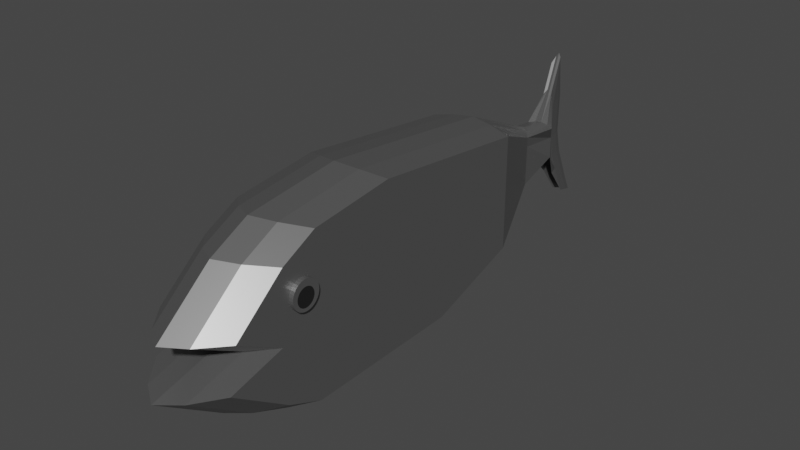 # Source: Tuna.blend  (saved by Blender 2.92.15; exported with 4.5.12 LTS)
import bpy
from mathutils import Matrix  # noqa: F401  (used for matrix-valued properties, if any)

bpy.ops.wm.read_factory_settings(use_empty=True)
scene = bpy.context.scene
scene.name = 'Scene'

# ---- collections
col_collection = bpy.data.collections.new('Collection'); scene.collection.children.link(col_collection)

# ---- materials (node trees are filled in below, after node groups)
mat_body = bpy.data.materials.new('Body')
mat_body.alpha_threshold = 0.0
mat_body.use_transparent_shadow = False
mat_body.line_color = (0.0, 0.0, 0.0, 1.0)
mat_eye = bpy.data.materials.new('Eye')
mat_eye.use_transparent_shadow = False

# ---- material node trees
mat_body.use_nodes = True; mat_body.node_tree.nodes.clear()
_N = mat_body.node_tree.nodes; _L = mat_body.node_tree.links
n0 = _N.new('ShaderNodeOutputMaterial'); n0.name = 'Material Output'; n0.location = (300, 300)
n1 = _N.new('ShaderNodeBsdfPrincipled'); n1.name = 'Principled BSDF'; n1.location = (10, 300)
n1.distribution = 'GGX'
n1.subsurface_method = 'BURLEY'
n1.inputs[0].default_value = (0.2203, 0.2203, 0.2203, 1.0)
n1.inputs[1].default_value = 0.708
n1.inputs[2].default_value = 0.4
n1.inputs[3].default_value = 1.45
n1.inputs[27].default_value = (0.0, 0.0, 0.0, 1.0)
n1.inputs[28].default_value = 1.0
_L.new(n1.outputs[0], n0.inputs[0])
n0.is_active_output = True
mat_eye.use_nodes = True; mat_eye.node_tree.nodes.clear()
_N = mat_eye.node_tree.nodes; _L = mat_eye.node_tree.links
n0 = _N.new('ShaderNodeBsdfPrincipled'); n0.name = 'Principled BSDF'; n0.location = (10, 300)
n0.distribution = 'GGX'
n0.subsurface_method = 'BURLEY'
n0.inputs[0].default_value = (0.01222, 0.01222, 0.01222, 1.0)
n0.inputs[3].default_value = 1.45
n0.inputs[27].default_value = (0.0, 0.0, 0.0, 1.0)
n0.inputs[28].default_value = 1.0
n1 = _N.new('ShaderNodeOutputMaterial'); n1.name = 'Material Output'; n1.location = (300, 300)
_L.new(n0.outputs[0], n1.inputs[0])
n1.is_active_output = True

# ---- world
world_world = bpy.data.worlds.new('World'); scene.world = world_world
world_world.use_nodes = True; world_world.node_tree.nodes.clear()
_N = world_world.node_tree.nodes; _L = world_world.node_tree.links
n0 = _N.new('ShaderNodeOutputWorld'); n0.name = 'World Output'; n0.location = (300, 300)
n1 = _N.new('ShaderNodeBackground'); n1.name = 'Background'; n1.location = (10, 300)
n1.inputs[0].default_value = (0.05088, 0.05088, 0.05088, 1.0)
_L.new(n1.outputs[0], n0.inputs[0])
n0.is_active_output = True
world_world.color = (0.05088, 0.05088, 0.05088)
world_world.use_sun_shadow = False
world_world.sun_shadow_jitter_overblur = 0.0

# ---- meshes
me_cube = bpy.data.meshes.new('Cube')
me_cube.from_pydata([(0.007734, 1.0, 0.7956), (0.007734, 1.0, -0.5723), (0.007734, -1.0, 1.0), (0.007734, -0.123, -0.9583), (-1.0, 1.0, 0.7956), (-1.0, 1.0, -0.5723), (-1.0, -1.0, 1.0), (-1.0, -0.123, -0.9583), (-1.0, -2.013, -1.0), (-1.0, -2.013, 0.8728), (0.007734, -2.013, 0.8728), (0.007734, -2.013, -1.0), (-1.0, -3.134, -0.3444), (-1.0, -3.03, 0.1404), (0.007734, -3.03, 0.1404), (0.007734, -3.134, -0.3444), (-0.3272, 1.908, -0.1997), (-0.6651, 1.908, -0.1997), (-0.3272, 1.908, 0.4004), (-0.6651, 1.908, 0.4004), (-0.3272, 2.427, -0.02318), (-0.6651, 2.427, -0.02318), (-0.3272, 2.427, 0.3514), (-0.6651, 2.427, 0.3514), (0.007734, 1.0, 0.2874), (-1.0, -1.0, 0.2874), (0.007734, -1.0, 0.2874), (-1.0, 1.0, 0.2874), (-1.0, -2.013, 0.2874), (0.007734, -2.013, 0.2874), (-1.0, -2.481, -0.1614), (0.007734, -2.481, -0.1614), (-0.3272, 1.908, 0.2874), (-0.6651, 1.908, 0.2874), (-0.4376, 2.599, 0.1518), (-0.5546, 2.599, 0.1518), (-1.0, -2.433, -0.8216), (-1.0, -2.433, 0.6514), (0.007734, -2.433, -0.8216), (0.007734, -2.433, 0.6514), (0.007734, -2.247, 0.06299), (-1.0, -2.247, 0.06299), (-0.5546, 2.696, 1.058), (-0.4376, 2.696, 1.058), (-0.4376, 2.604, 0.5834), (-0.5546, 2.604, 0.5834), (-0.4376, 2.919, -0.6722), (-0.5546, 2.919, -0.6722), (-0.4376, 2.831, -0.4912), (-0.5546, 2.831, -0.4912), (-0.4376, 2.673, -0.3477), (-0.4376, 2.66, -0.1071), (-0.5546, 2.66, -0.1071), (-0.5546, 2.673, -0.3477), (-0.4376, 2.602, 0.3676), (-0.4376, 2.561, 0.7046), (-0.5546, 2.561, 0.7046), (-0.5546, 2.602, 0.3676), (-0.4961, 1.041, -0.6509), (-0.4961, -1.209, 1.118), (-0.4961, -0.2225, -1.085), (-0.4961, 1.041, 0.8878), (-0.4961, -2.348, 0.9746), (-0.4961, -2.348, -1.132), (-0.4961, -3.493, 0.1507), (-0.4961, -3.609, -0.3946), (-0.4961, 2.062, -0.2318), (-0.4961, 2.062, 0.4433), (-0.4961, 2.646, -0.03325), (-0.4961, 2.455, 0.3881), (-0.4961, 2.84, 0.1636), (-0.4961, -2.875, -0.1887), (-0.4961, -2.821, 0.7256), (-0.4961, -2.821, -0.9313), (-0.4961, 2.757, 1.183), (-0.4961, 2.845, 0.6491), (-0.4961, 3.2, -0.7633), (-0.4961, 3.1, -0.5597), (-0.4961, 2.923, -0.3983), (-0.4961, 2.908, -0.1277), (-0.4961, 2.843, 0.4063), (-0.4961, 2.606, 0.7854), (-0.7481, 1.026, -0.6231), (-0.7481, -1.135, 1.076), (-0.7481, -2.23, 0.9386), (-0.7481, -3.329, 0.1471), (-0.5806, 2.008, -0.2205), (-0.5254, 2.569, -0.02969), (-0.7481, -2.736, -0.179), (-0.7481, -2.684, -0.8925), (-0.5254, 3.101, -0.7311), (-0.5254, 2.82, -0.1204), (-0.5254, 2.597, 0.7569), (-0.7481, -0.1873, -1.04), (-0.7481, 1.026, 0.8552), (-0.7481, -2.23, -1.085), (-0.7481, -3.441, -0.3769), (-0.5806, 2.008, 0.4281), (-0.5806, 2.452, 0.3751), (-0.5254, 2.755, 0.1594), (-0.7481, -2.684, 0.6994), (-0.5254, 2.742, 1.139), (-0.5254, 2.76, 0.6258), (-0.5254, 3.005, -0.5355), (-0.5254, 2.835, -0.3804), (-0.5254, 2.758, 0.3926), (-0.2442, -0.1863, -1.039), (-0.2442, 1.026, 0.8543), (-0.2442, -2.226, -1.084), (-0.2442, -3.437, -0.3764), (-0.4117, 2.006, 0.4277), (-0.4117, 2.457, 0.3748), (-0.4669, 2.753, 0.1593), (-0.2442, -2.68, 0.6987), (-0.4669, 2.747, 1.137), (-0.4669, 2.758, 0.6252), (-0.4669, 3.002, -0.5348), (-0.4669, 2.832, -0.3799), (-0.4669, 2.756, 0.3923), (-0.2442, 1.026, -0.6223), (-0.2442, -1.133, 1.075), (-0.2442, -2.226, 0.9376), (-0.2442, -3.325, 0.147), (-0.4117, 2.006, -0.2201), (-0.4669, 2.567, -0.02959), (-0.2442, -2.732, -0.1788), (-0.2442, -2.68, -0.8915), (-0.4669, 3.098, -0.7302), (-0.4669, 2.818, -0.1202), (-0.4669, 2.602, 0.7561), (-1.071, -2.041, 0.2587), (-1.071, -2.038, 0.2918), (-0.2778, -2.038, 0.2918), (0.06146, -2.038, 0.2918), (-0.2778, -2.041, 0.2587), (0.06146, -2.041, 0.2587), (-0.2778, -2.051, 0.2269), (0.06146, -2.051, 0.2269), (-0.2778, -2.067, 0.1976), (0.06146, -2.067, 0.1976), (-0.2778, -2.088, 0.1719), (0.06146, -2.088, 0.1719), (-0.2778, -2.113, 0.1508), (0.06146, -2.113, 0.1508), (-0.2778, -2.143, 0.1351), (0.06146, -2.143, 0.1351), (-0.2778, -2.174, 0.1255), (0.06146, -2.174, 0.1255), (-0.2778, -2.208, 0.1222), (0.06146, -2.208, 0.1222), (-0.2778, -2.241, 0.1255), (0.06146, -2.241, 0.1255), (-0.2778, -2.272, 0.1351), (0.06146, -2.272, 0.1351), (-0.2778, -2.302, 0.1508), (0.06146, -2.302, 0.1508), (-0.2778, -2.328, 0.1719), (0.06146, -2.328, 0.1719), (-0.2778, -2.349, 0.1976), (0.06146, -2.349, 0.1976), (-0.2778, -2.364, 0.2269), (0.06146, -2.364, 0.2269), (-0.2778, -2.374, 0.2587), (0.06146, -2.374, 0.2587), (-0.2778, -2.377, 0.2918), (0.06146, -2.377, 0.2918), (-0.2778, -2.374, 0.3249), (0.06146, -2.374, 0.3249), (-0.2778, -2.364, 0.3567), (0.06146, -2.364, 0.3567), (-0.2778, -2.349, 0.3861), (0.06146, -2.349, 0.3861), (-0.2778, -2.328, 0.4118), (0.06146, -2.328, 0.4118), (-0.2778, -2.302, 0.4329), (0.06146, -2.302, 0.4329), (-0.2778, -2.272, 0.4485), (0.06146, -2.272, 0.4485), (-0.2778, -2.241, 0.4582), (0.06146, -2.241, 0.4582), (-0.2778, -2.208, 0.4615), (0.06146, -2.208, 0.4615), (-0.2778, -2.174, 0.4582), (0.06146, -2.174, 0.4582), (-0.2778, -2.143, 0.4485), (0.06146, -2.143, 0.4485), (-0.2778, -2.113, 0.4329), (0.06146, -2.113, 0.4329), (-0.2778, -2.088, 0.4118), (0.06146, -2.088, 0.4118), (-0.2778, -2.067, 0.3861), (0.06146, -2.067, 0.3861), (-0.2778, -2.051, 0.3567), (0.06146, -2.051, 0.3567), (-0.2778, -2.041, 0.3249), (0.06146, -2.041, 0.3249), (-1.071, -2.051, 0.2269), (-1.071, -2.067, 0.1976), (-1.071, -2.088, 0.1719), (-1.071, -2.113, 0.1508), (-1.071, -2.143, 0.1351), (-1.071, -2.174, 0.1255), (-1.071, -2.208, 0.1222), (-1.071, -2.241, 0.1255), (-1.071, -2.272, 0.1351), (-1.071, -2.302, 0.1508), (-1.071, -2.328, 0.1719), (-1.071, -2.349, 0.1976), (-1.071, -2.364, 0.2269), (-1.071, -2.374, 0.2587), (-1.071, -2.377, 0.2918), (-1.071, -2.374, 0.3249), (-1.071, -2.364, 0.3567), (-1.071, -2.349, 0.3861), (-1.071, -2.328, 0.4118), (-1.071, -2.302, 0.4329), (-1.071, -2.272, 0.4485), (-1.071, -2.241, 0.4582), (-1.071, -2.208, 0.4615), (-1.071, -2.174, 0.4582), (-1.071, -2.143, 0.4485), (-1.071, -2.113, 0.4329), (-1.071, -2.088, 0.4118), (-1.071, -2.067, 0.3861), (-1.071, -2.051, 0.3567), (-1.071, -2.041, 0.3249), (0.05988, -2.102, 0.2483), (0.05988, -2.1, 0.2697), (0.05988, -2.109, 0.2277), (0.05988, -2.119, 0.2088), (0.05988, -2.132, 0.1921), (0.05988, -2.149, 0.1785), (0.05988, -2.168, 0.1683), (0.05988, -2.189, 0.1621), (0.05988, -2.21, 0.16), (0.05988, -2.231, 0.1621), (0.05988, -2.252, 0.1683), (0.05988, -2.271, 0.1785), (0.05988, -2.288, 0.1921), (0.05988, -2.301, 0.2088), (0.05988, -2.311, 0.2277), (0.05988, -2.318, 0.2483), (0.05988, -2.32, 0.2697), (0.05988, -2.318, 0.2911), (0.05988, -2.311, 0.3117), (0.05988, -2.301, 0.3307), (0.05988, -2.288, 0.3473), (0.05988, -2.271, 0.361), (0.05988, -2.252, 0.3711), (0.05988, -2.231, 0.3774), (0.05988, -2.21, 0.3795), (0.05988, -2.189, 0.3774), (0.05988, -2.168, 0.3711), (0.05988, -2.149, 0.361), (0.05988, -2.132, 0.3473), (0.05988, -2.119, 0.3307), (0.05988, -2.109, 0.3117), (0.05988, -2.102, 0.2911), (-1.081, -2.089, 0.2881), (-1.081, -2.087, 0.2647), (-1.081, -2.096, 0.3105), (-1.081, -2.107, 0.3313), (-1.081, -2.122, 0.3494), (-1.081, -2.14, 0.3643), (-1.081, -2.161, 0.3754), (-1.081, -2.183, 0.3822), (-1.081, -2.207, 0.3845), (-1.081, -2.23, 0.3822), (-1.081, -2.252, 0.3754), (-1.081, -2.273, 0.3643), (-1.081, -2.291, 0.3494), (-1.081, -2.306, 0.3313), (-1.081, -2.317, 0.3105), (-1.081, -2.324, 0.2881), (-1.081, -2.326, 0.2647), (-1.081, -2.324, 0.2413), (-1.081, -2.317, 0.2188), (-1.081, -2.306, 0.1981), (-1.081, -2.291, 0.18), (-1.081, -2.273, 0.1651), (-1.081, -2.252, 0.154), (-1.081, -2.23, 0.1472), (-1.081, -2.207, 0.1449), (-1.081, -2.183, 0.1472), (-1.081, -2.161, 0.154), (-1.081, -2.14, 0.1651), (-1.081, -2.122, 0.18), (-1.081, -2.107, 0.1981), (-1.081, -2.096, 0.2188), (-1.081, -2.089, 0.2413)], [], [(94, 4, 6, 83), (106, 3, 11, 108), (25, 6, 4, 27), (119, 1, 3, 106), (24, 0, 2, 26), (82, 5, 17, 86), (41, 36, 12, 30), (83, 6, 9, 84), (26, 2, 10, 29), (25, 7, 8, 28), (88, 85, 13, 30), (126, 38, 15, 109), (40, 39, 14, 31), (100, 37, 13, 85), (33, 19, 23, 35), (107, 0, 18, 110), (24, 1, 16, 32), (27, 4, 19, 33), (55, 54, 44, 43), (86, 17, 21, 87), (110, 18, 22, 111), (32, 16, 20, 34), (18, 32, 34, 22), (51, 50, 46, 48), (5, 27, 33, 17), (0, 24, 32, 18), (17, 33, 35, 21), (38, 40, 31, 15), (96, 88, 30, 12), (6, 25, 28, 9), (3, 26, 29, 11), (37, 41, 30, 13), (1, 24, 26, 3), (7, 25, 27, 5), (9, 28, 41, 37), (11, 29, 40, 38), (84, 9, 37, 100), (29, 10, 39, 40), (108, 11, 38, 126), (28, 8, 36, 41), (115, 114, 43, 44), (129, 55, 43, 114), (105, 57, 45, 102), (57, 56, 42, 45), (127, 116, 48, 46), (128, 51, 48, 116), (53, 52, 49, 47), (104, 53, 47, 90), (87, 21, 53, 104), (21, 35, 52, 53), (112, 34, 51, 128), (34, 20, 50, 51), (35, 23, 56, 57), (99, 35, 57, 105), (111, 22, 55, 129), (22, 34, 54, 55), (98, 69, 81, 92), (112, 70, 80, 118), (99, 70, 79, 91), (124, 68, 78, 117), (117, 78, 76, 127), (91, 79, 77, 103), (90, 103, 77, 76), (118, 80, 75, 115), (92, 81, 74, 101), (102, 101, 74, 75), (95, 63, 73, 89), (121, 62, 72, 113), (109, 125, 71, 65), (97, 67, 69, 98), (123, 66, 68, 124), (94, 61, 67, 97), (113, 72, 64, 122), (89, 73, 65, 96), (125, 122, 64, 71), (120, 59, 62, 121), (119, 58, 66, 123), (82, 58, 60, 93), (93, 60, 63, 95), (107, 61, 59, 120), (7, 93, 95, 8), (5, 82, 93, 7), (36, 89, 96, 12), (4, 94, 97, 19), (19, 97, 98, 23), (8, 95, 89, 36), (45, 42, 101, 102), (56, 92, 101, 42), (47, 49, 103, 90), (52, 91, 103, 49), (35, 99, 91, 52), (23, 98, 92, 56), (70, 99, 105, 80), (68, 87, 104, 78), (78, 104, 90, 76), (80, 105, 102, 75), (62, 84, 100, 72), (65, 71, 88, 96), (66, 86, 87, 68), (72, 100, 85, 64), (71, 64, 85, 88), (59, 83, 84, 62), (58, 82, 86, 66), (61, 94, 83, 59), (0, 107, 120, 2), (1, 119, 123, 16), (2, 120, 121, 10), (31, 14, 122, 125), (39, 113, 122, 14), (16, 123, 124, 20), (15, 31, 125, 109), (10, 121, 113, 39), (54, 118, 115, 44), (50, 117, 127, 46), (20, 124, 117, 50), (34, 112, 118, 54), (69, 111, 129, 81), (70, 112, 128, 79), (79, 128, 116, 77), (76, 77, 116, 127), (81, 129, 114, 74), (75, 74, 114, 115), (63, 108, 126, 73), (67, 110, 111, 69), (61, 107, 110, 67), (73, 126, 109, 65), (58, 119, 106, 60), (60, 106, 108, 63), (183, 181, 250, 251), (154, 156, 206, 205), (132, 133, 135, 134), (167, 165, 242, 243), (170, 172, 214, 213), (134, 135, 137, 136), (145, 143, 231, 232), (186, 188, 222, 221), (136, 137, 139, 138), (161, 159, 239, 240), (148, 150, 203, 202), (138, 139, 141, 140), (177, 175, 247, 248), (164, 166, 211, 210), (140, 141, 143, 142), (193, 191, 255, 256), (180, 182, 219, 218), (142, 143, 145, 144), (139, 137, 228, 229), (142, 144, 200, 199), (144, 145, 147, 146), (155, 153, 236, 237), (132, 134, 130, 131), (146, 147, 149, 148), (171, 169, 244, 245), (158, 160, 208, 207), (148, 149, 151, 150), (187, 185, 252, 253), (174, 176, 216, 215), (150, 151, 153, 152), (149, 147, 233, 234), (190, 192, 224, 223), (152, 153, 155, 154), (165, 163, 241, 242), (136, 138, 197, 196), (154, 155, 157, 156), (181, 179, 249, 250), (152, 154, 205, 204), (156, 157, 159, 158), (143, 141, 230, 231), (168, 170, 213, 212), (158, 159, 161, 160), (159, 157, 238, 239), (184, 186, 221, 220), (160, 161, 163, 162), (175, 173, 246, 247), (146, 148, 202, 201), (162, 163, 165, 164), (191, 189, 254, 255), (162, 164, 210, 209), (164, 165, 167, 166), (133, 195, 257, 227), (178, 180, 218, 217), (166, 167, 169, 168), (137, 135, 226, 228), (140, 142, 199, 198), (168, 169, 171, 170), (153, 151, 235, 236), (194, 132, 131, 225), (170, 171, 173, 172), (169, 167, 243, 244), (156, 158, 207, 206), (172, 173, 175, 174), (185, 183, 251, 252), (172, 174, 215, 214), (174, 175, 177, 176), (147, 145, 232, 233), (188, 190, 223, 222), (176, 177, 179, 178), (163, 161, 240, 241), (134, 136, 196, 130), (178, 179, 181, 180), (179, 177, 248, 249), (150, 152, 204, 203), (180, 181, 183, 182), (195, 193, 256, 257), (166, 168, 212, 211), (182, 183, 185, 184), (141, 139, 229, 230), (182, 184, 220, 219), (184, 185, 187, 186), (157, 155, 237, 238), (144, 146, 201, 200), (186, 187, 189, 188), (173, 171, 245, 246), (160, 162, 209, 208), (188, 189, 191, 190), (226, 227, 257, 256, 255, 254, 253, 252, 251, 250, 249, 248, 247, 246, 245, 244, 243, 242, 241, 240, 239, 238, 237, 236, 235, 234, 233, 232, 231, 230, 229, 228), (176, 178, 217, 216), (190, 191, 193, 192), (189, 187, 253, 254), (213, 214, 270, 271), (192, 193, 195, 194), (135, 133, 227, 226), (138, 140, 198, 197), (194, 195, 133, 132), (192, 194, 225, 224), (151, 149, 234, 235), (259, 289, 288, 287, 286, 285, 284, 283, 282, 281, 280, 279, 278, 277, 276, 275, 274, 273, 272, 271, 270, 269, 268, 267, 266, 265, 264, 263, 262, 261, 260, 258), (221, 222, 262, 263), (131, 130, 289, 259), (202, 203, 281, 282), (210, 211, 273, 274), (218, 219, 265, 266), (199, 200, 284, 285), (207, 208, 276, 277), (215, 216, 268, 269), (223, 224, 260, 261), (196, 197, 287, 288), (204, 205, 279, 280), (212, 213, 271, 272), (220, 221, 263, 264), (201, 202, 282, 283), (209, 210, 274, 275), (217, 218, 266, 267), (198, 199, 285, 286), (206, 207, 277, 278), (214, 215, 269, 270), (222, 223, 261, 262), (130, 196, 288, 289), (203, 204, 280, 281), (211, 212, 272, 273), (225, 131, 259, 258), (219, 220, 264, 265), (224, 225, 258, 260), (200, 201, 283, 284), (208, 209, 275, 276), (216, 217, 267, 268), (197, 198, 286, 287), (205, 206, 278, 279)])
me_cube.polygons.foreach_set('material_index', [0, 0, 0, 0, 0, 0, 0, 0, 0, 0, 0, 0, 0, 0, 0, 0, 0, 0, 0, 0, 0, 0, 0, 0, 0, 0, 0, 0, 0, 0, 0, 0, 0, 0, 0, 0, 0, 0, 0, 0, 0, 0, 0, 0, 0, 0, 0, 0, 0, 0, 0, 0, 0, 0, 0, 0, 0, 0, 0, 0, 0, 0, 0, 0, 0, 0, 0, 0, 0, 0, 0, 0, 0, 0, 0, 0, 0, 0, 0, 0, 0, 0, 0, 0, 0, 0, 0, 0, 0, 0, 0, 0, 0, 0, 0, 0, 0, 0, 0, 0, 0, 0, 0, 0, 0, 0, 0, 0, 0, 0, 0, 0, 0, 0, 0, 0, 0, 0, 0, 0, 0, 0, 0, 0, 0, 0, 0, 0, 0, 0, 0, 0, 0, 0, 0, 0, 0, 0, 0, 0, 0, 0, 0, 0, 0, 0, 0, 0, 0, 0, 0, 0, 0, 0, 0, 0, 0, 0, 0, 0, 0, 0, 0, 0, 0, 0, 0, 0, 0, 0, 0, 0, 0, 0, 0, 0, 0, 0, 0, 0, 0, 0, 0, 0, 0, 0, 0, 0, 0, 0, 0, 0, 0, 0, 0, 0, 0, 0, 0, 0, 0, 0, 0, 0, 0, 0, 0, 0, 0, 0, 0, 0, 0, 0, 0, 1, 0, 0, 0, 0, 0, 0, 0, 0, 0, 0, 1, 0, 0, 0, 0, 0, 0, 0, 0, 0, 0, 0, 0, 0, 0, 0, 0, 0, 0, 0, 0, 0, 0, 0, 0, 0, 0, 0, 0, 0, 0, 0])
_uv = me_cube.uv_layers.new(name='UVMap')
_uv.uv.foreach_set('vector', [0.8125, 0.5, 0.875, 0.5, 0.875, 0.75, 0.8125, 0.75, 0.3125, 0.75, 0.375, 0.75, 0.375, 0.75, 0.3125, 0.75, 0.5359, 0.0, 0.625, 0.0, 0.625, 0.25, 0.5359, 0.25, 0.3125, 0.5, 0.375, 0.5, 0.375, 0.75, 0.3125, 0.75, 0.5359, 0.5, 0.625, 0.5, 0.625, 0.75, 0.5359, 0.75, 0.1875, 0.5, 0.125, 0.5, 0.125, 0.5, 0.1875, 0.5, 0.5359, 0.0, 0.375, 0.0, 0.375, 0.0, 0.5359, 0.0, 0.8125, 0.75, 0.875, 0.75, 0.875, 0.75, 0.8125, 0.75, 0.5359, 0.75, 0.625, 0.75, 0.625, 0.75, 0.5359, 0.75, 0.5359, 0.0, 0.375, 0.0, 0.375, 0.0, 0.5359, 0.0, 0.5359, 0.9375, 0.625, 0.9375, 0.625, 1.0, 0.5359, 1.0, 0.3125, 0.75, 0.375, 0.75, 0.375, 0.75, 0.3125, 0.75, 0.5359, 0.75, 0.625, 0.75, 0.625, 0.75, 0.5359, 0.75, 0.8125, 0.75, 0.875, 0.75, 0.875, 0.75, 0.8125, 0.75, 0.5359, 0.25, 0.625, 0.25, 0.625, 0.25, 0.5359, 0.25, 0.6875, 0.5, 0.625, 0.5, 0.625, 0.5, 0.6875, 0.5, 0.5359, 0.5, 0.375, 0.5, 0.375, 0.5, 0.5359, 0.5, 0.5359, 0.25, 0.625, 0.25, 0.625, 0.25, 0.5359, 0.25, 0.625, 0.5, 0.5359, 0.5, 0.5359, 0.5, 0.625, 0.5, 0.1875, 0.5, 0.125, 0.5, 0.125, 0.5, 0.1875, 0.5, 0.6875, 0.5, 0.625, 0.5, 0.625, 0.5, 0.6875, 0.5, 0.5359, 0.5, 0.375, 0.5, 0.375, 0.5, 0.5359, 0.5, 0.625, 0.5, 0.5359, 0.5, 0.5359, 0.5, 0.625, 0.5, 0.5359, 0.5, 0.375, 0.5, 0.375, 0.5, 0.5359, 0.5, 0.375, 0.25, 0.5359, 0.25, 0.5359, 0.25, 0.375, 0.25, 0.625, 0.5, 0.5359, 0.5, 0.5359, 0.5, 0.625, 0.5, 0.375, 0.25, 0.5359, 0.25, 0.5359, 0.25, 0.375, 0.25, 0.375, 0.75, 0.5359, 0.75, 0.5359, 0.75, 0.375, 0.75, 0.375, 0.9375, 0.5359, 0.9375, 0.5359, 1.0, 0.375, 1.0, 0.625, 0.0, 0.5359, 0.0, 0.5359, 0.0, 0.625, 0.0, 0.375, 0.75, 0.5359, 0.75, 0.5359, 0.75, 0.375, 0.75, 0.625, 0.0, 0.5359, 0.0, 0.5359, 0.0, 0.625, 0.0, 0.375, 0.5, 0.5359, 0.5, 0.5359, 0.75, 0.375, 0.75, 0.375, 0.0, 0.5359, 0.0, 0.5359, 0.25, 0.375, 0.25, 0.625, 0.0, 0.5359, 0.0, 0.5359, 0.0, 0.625, 0.0, 0.375, 0.75, 0.5359, 0.75, 0.5359, 0.75, 0.375, 0.75, 0.8125, 0.75, 0.875, 0.75, 0.875, 0.75, 0.8125, 0.75, 0.5359, 0.75, 0.625, 0.75, 0.625, 0.75, 0.5359, 0.75, 0.3125, 0.75, 0.375, 0.75, 0.375, 0.75, 0.3125, 0.75, 0.5359, 0.0, 0.375, 0.0, 0.375, 0.0, 0.5359, 0.0, 0.5359, 0.4375, 0.625, 0.4375, 0.625, 0.5, 0.5359, 0.5, 0.6875, 0.5, 0.625, 0.5, 0.625, 0.5, 0.6875, 0.5, 0.5359, 0.3125, 0.5359, 0.25, 0.5359, 0.25, 0.5359, 0.3125, 0.5359, 0.25, 0.625, 0.25, 0.625, 0.25, 0.5359, 0.25, 0.375, 0.4375, 0.5359, 0.4375, 0.5359, 0.5, 0.375, 0.5, 0.5359, 0.4375, 0.5359, 0.5, 0.5359, 0.5, 0.5359, 0.4375, 0.375, 0.25, 0.5359, 0.25, 0.5359, 0.25, 0.375, 0.25, 0.1875, 0.5, 0.125, 0.5, 0.125, 0.5, 0.1875, 0.5, 0.1875, 0.5, 0.125, 0.5, 0.125, 0.5, 0.1875, 0.5, 0.375, 0.25, 0.5359, 0.25, 0.5359, 0.25, 0.375, 0.25, 0.5359, 0.4375, 0.5359, 0.5, 0.5359, 0.5, 0.5359, 0.4375, 0.5359, 0.5, 0.375, 0.5, 0.375, 0.5, 0.5359, 0.5, 0.5359, 0.25, 0.625, 0.25, 0.625, 0.25, 0.5359, 0.25, 0.5359, 0.3125, 0.5359, 0.25, 0.5359, 0.25, 0.5359, 0.3125, 0.6875, 0.5, 0.625, 0.5, 0.625, 0.5, 0.6875, 0.5, 0.625, 0.5, 0.5359, 0.5, 0.5359, 0.5, 0.625, 0.5, 0.8125, 0.5, 0.75, 0.5, 0.75, 0.5, 0.8125, 0.5, 0.5359, 0.4375, 0.5359, 0.375, 0.5359, 0.375, 0.5359, 0.4375, 0.5359, 0.3125, 0.5359, 0.375, 0.5359, 0.375, 0.5359, 0.3125, 0.3125, 0.5, 0.25, 0.5, 0.25, 0.5, 0.3125, 0.5, 0.3125, 0.5, 0.25, 0.5, 0.25, 0.5, 0.3125, 0.5, 0.5359, 0.3125, 0.5359, 0.375, 0.5359, 0.375, 0.5359, 0.3125, 0.375, 0.3125, 0.5359, 0.3125, 0.5359, 0.375, 0.375, 0.375, 0.5359, 0.4375, 0.5359, 0.375, 0.5359, 0.375, 0.5359, 0.4375, 0.8125, 0.5, 0.75, 0.5, 0.75, 0.5, 0.8125, 0.5, 0.5359, 0.3125, 0.625, 0.3125, 0.625, 0.375, 0.5359, 0.375, 0.1875, 0.75, 0.25, 0.75, 0.25, 0.75, 0.1875, 0.75, 0.6875, 0.75, 0.75, 0.75, 0.75, 0.75, 0.6875, 0.75, 0.375, 0.8125, 0.5359, 0.8125, 0.5359, 0.875, 0.375, 0.875, 0.8125, 0.5, 0.75, 0.5, 0.75, 0.5, 0.8125, 0.5, 0.3125, 0.5, 0.25, 0.5, 0.25, 0.5, 0.3125, 0.5, 0.8125, 0.5, 0.75, 0.5, 0.75, 0.5, 0.8125, 0.5, 0.6875, 0.75, 0.75, 0.75, 0.75, 0.75, 0.6875, 0.75, 0.1875, 0.75, 0.25, 0.75, 0.25, 0.75, 0.1875, 0.75, 0.5359, 0.8125, 0.625, 0.8125, 0.625, 0.875, 0.5359, 0.875, 0.6875, 0.75, 0.75, 0.75, 0.75, 0.75, 0.6875, 0.75, 0.3125, 0.5, 0.25, 0.5, 0.25, 0.5, 0.3125, 0.5, 0.1875, 0.5, 0.25, 0.5, 0.25, 0.75, 0.1875, 0.75, 0.1875, 0.75, 0.25, 0.75, 0.25, 0.75, 0.1875, 0.75, 0.6875, 0.5, 0.75, 0.5, 0.75, 0.75, 0.6875, 0.75, 0.125, 0.75, 0.1875, 0.75, 0.1875, 0.75, 0.125, 0.75, 0.125, 0.5, 0.1875, 0.5, 0.1875, 0.75, 0.125, 0.75, 0.125, 0.75, 0.1875, 0.75, 0.1875, 0.75, 0.125, 0.75, 0.875, 0.5, 0.8125, 0.5, 0.8125, 0.5, 0.875, 0.5, 0.875, 0.5, 0.8125, 0.5, 0.8125, 0.5, 0.875, 0.5, 0.125, 0.75, 0.1875, 0.75, 0.1875, 0.75, 0.125, 0.75, 0.5359, 0.25, 0.625, 0.25, 0.625, 0.3125, 0.5359, 0.3125, 0.875, 0.5, 0.8125, 0.5, 0.8125, 0.5, 0.875, 0.5, 0.375, 0.25, 0.5359, 0.25, 0.5359, 0.3125, 0.375, 0.3125, 0.5359, 0.25, 0.5359, 0.3125, 0.5359, 0.3125, 0.5359, 0.25, 0.5359, 0.25, 0.5359, 0.3125, 0.5359, 0.3125, 0.5359, 0.25, 0.875, 0.5, 0.8125, 0.5, 0.8125, 0.5, 0.875, 0.5, 0.5359, 0.375, 0.5359, 0.3125, 0.5359, 0.3125, 0.5359, 0.375, 0.25, 0.5, 0.1875, 0.5, 0.1875, 0.5, 0.25, 0.5, 0.25, 0.5, 0.1875, 0.5, 0.1875, 0.5, 0.25, 0.5, 0.5359, 0.375, 0.5359, 0.3125, 0.5359, 0.3125, 0.5359, 0.375, 0.75, 0.75, 0.8125, 0.75, 0.8125, 0.75, 0.75, 0.75, 0.375, 0.875, 0.5359, 0.875, 0.5359, 0.9375, 0.375, 0.9375, 0.25, 0.5, 0.1875, 0.5, 0.1875, 0.5, 0.25, 0.5, 0.75, 0.75, 0.8125, 0.75, 0.8125, 0.75, 0.75, 0.75, 0.5359, 0.875, 0.625, 0.875, 0.625, 0.9375, 0.5359, 0.9375, 0.75, 0.75, 0.8125, 0.75, 0.8125, 0.75, 0.75, 0.75, 0.25, 0.5, 0.1875, 0.5, 0.1875, 0.5, 0.25, 0.5, 0.75, 0.5, 0.8125, 0.5, 0.8125, 0.75, 0.75, 0.75, 0.625, 0.5, 0.6875, 0.5, 0.6875, 0.75, 0.625, 0.75, 0.375, 0.5, 0.3125, 0.5, 0.3125, 0.5, 0.375, 0.5, 0.625, 0.75, 0.6875, 0.75, 0.6875, 0.75, 0.625, 0.75, 0.5359, 0.75, 0.625, 0.75, 0.625, 0.8125, 0.5359, 0.8125, 0.625, 0.75, 0.6875, 0.75, 0.6875, 0.75, 0.625, 0.75, 0.375, 0.5, 0.3125, 0.5, 0.3125, 0.5, 0.375, 0.5, 0.375, 0.75, 0.5359, 0.75, 0.5359, 0.8125, 0.375, 0.8125, 0.625, 0.75, 0.6875, 0.75, 0.6875, 0.75, 0.625, 0.75, 0.5359, 0.5, 0.5359, 0.4375, 0.5359, 0.4375, 0.5359, 0.5, 0.375, 0.5, 0.3125, 0.5, 0.3125, 0.5, 0.375, 0.5, 0.375, 0.5, 0.3125, 0.5, 0.3125, 0.5, 0.375, 0.5, 0.5359, 0.5, 0.5359, 0.4375, 0.5359, 0.4375, 0.5359, 0.5, 0.75, 0.5, 0.6875, 0.5, 0.6875, 0.5, 0.75, 0.5, 0.5359, 0.375, 0.5359, 0.4375, 0.5359, 0.4375, 0.5359, 0.375, 0.5359, 0.375, 0.5359, 0.4375, 0.5359, 0.4375, 0.5359, 0.375, 0.375, 0.375, 0.5359, 0.375, 0.5359, 0.4375, 0.375, 0.4375, 0.75, 0.5, 0.6875, 0.5, 0.6875, 0.5, 0.75, 0.5, 0.5359, 0.375, 0.625, 0.375, 0.625, 0.4375, 0.5359, 0.4375, 0.25, 0.75, 0.3125, 0.75, 0.3125, 0.75, 0.25, 0.75, 0.75, 0.5, 0.6875, 0.5, 0.6875, 0.5, 0.75, 0.5, 0.75, 0.5, 0.6875, 0.5, 0.6875, 0.5, 0.75, 0.5, 0.25, 0.75, 0.3125, 0.75, 0.3125, 0.75, 0.25, 0.75, 0.25, 0.5, 0.3125, 0.5, 0.3125, 0.75, 0.25, 0.75, 0.25, 0.75, 0.3125, 0.75, 0.3125, 0.75, 0.25, 0.75, 0.2188, 1.0, 0.25, 1.0, 0.25, 1.0, 0.2188, 1.0, 0.6562, 0.5, 0.625, 0.5, 0.625, 0.5, 0.6562, 0.5, 1.0, 0.5, 1.0, 1.0, 0.9688, 1.0, 0.9688, 0.5, 0.4688, 1.0, 0.5, 1.0, 0.5, 1.0, 0.4688, 1.0, 0.4062, 0.5, 0.375, 0.5, 0.375, 0.5, 0.4062, 0.5, 0.9688, 0.5, 0.9688, 1.0, 0.9375, 1.0, 0.9375, 0.5, 0.8125, 1.0, 0.8438, 1.0, 0.8438, 1.0, 0.8125, 1.0, 0.1562, 0.5, 0.125, 0.5, 0.125, 0.5, 0.1562, 0.5, 0.9375, 0.5, 0.9375, 1.0, 0.9062, 1.0, 0.9062, 0.5, 0.5625, 1.0, 0.5938, 1.0, 0.5938, 1.0, 0.5625, 1.0, 0.75, 0.5, 0.7188, 0.5, 0.7188, 0.5, 0.75, 0.5, 0.9062, 0.5, 0.9062, 1.0, 0.875, 1.0, 0.875, 0.5, 0.3125, 1.0, 0.3438, 1.0, 0.3438, 1.0, 0.3125, 1.0, 0.5, 0.5, 0.4688, 0.5, 0.4688, 0.5, 0.5, 0.5, 0.875, 0.5, 0.875, 1.0, 0.8438, 1.0, 0.8438, 0.5, 0.0625, 1.0, 0.09375, 1.0, 0.09375, 1.0, 0.0625, 1.0, 0.25, 0.5, 0.2188, 0.5, 0.2188, 0.5, 0.25, 0.5, 0.8438, 0.5, 0.8438, 1.0, 0.8125, 1.0, 0.8125, 0.5, 0.9062, 1.0, 0.9375, 1.0, 0.9375, 1.0, 0.9062, 1.0, 0.8438, 0.5, 0.8125, 0.5, 0.8125, 0.5, 0.8438, 0.5, 0.8125, 0.5, 0.8125, 1.0, 0.7812, 1.0, 0.7812, 0.5, 0.6562, 1.0, 0.6875, 1.0, 0.6875, 1.0, 0.6562, 1.0, 1.0, 0.5, 0.9688, 0.5, 0.9688, 0.5, 1.0, 0.5, 0.7812, 0.5, 0.7812, 1.0, 0.75, 1.0, 0.75, 0.5, 0.4062, 1.0, 0.4375, 1.0, 0.4375, 1.0, 0.4062, 1.0, 0.5938, 0.5, 0.5625, 0.5, 0.5625, 0.5, 0.5938, 0.5, 0.75, 0.5, 0.75, 1.0, 0.7188, 1.0, 0.7188, 0.5, 0.1562, 1.0, 0.1875, 1.0, 0.1875, 1.0, 0.1562, 1.0, 0.3438, 0.5, 0.3125, 0.5, 0.3125, 0.5, 0.3438, 0.5, 0.7188, 0.5, 0.7188, 1.0, 0.6875, 1.0, 0.6875, 0.5, 0.75, 1.0, 0.7812, 1.0, 0.7812, 1.0, 0.75, 1.0, 0.09375, 0.5, 0.0625, 0.5, 0.0625, 0.5, 0.09375, 0.5, 0.6875, 0.5, 0.6875, 1.0, 0.6562, 1.0, 0.6562, 0.5, 0.5, 1.0, 0.5312, 1.0, 0.5312, 1.0, 0.5, 1.0, 0.9375, 0.5, 0.9062, 0.5, 0.9062, 0.5, 0.9375, 0.5, 0.6562, 0.5, 0.6562, 1.0, 0.625, 1.0, 0.625, 0.5, 0.25, 1.0, 0.2812, 1.0, 0.2812, 1.0, 0.25, 1.0, 0.6875, 0.5, 0.6562, 0.5, 0.6562, 0.5, 0.6875, 0.5, 0.625, 0.5, 0.625, 1.0, 0.5938, 1.0, 0.5938, 0.5, 0.8438, 1.0, 0.875, 1.0, 0.875, 1.0, 0.8438, 1.0, 0.4375, 0.5, 0.4062, 0.5, 0.4062, 0.5, 0.4375, 0.5, 0.5938, 0.5, 0.5938, 1.0, 0.5625, 1.0, 0.5625, 0.5, 0.5938, 1.0, 0.625, 1.0, 0.625, 1.0, 0.5938, 1.0, 0.1875, 0.5, 0.1562, 0.5, 0.1562, 0.5, 0.1875, 0.5, 0.5625, 0.5, 0.5625, 1.0, 0.5312, 1.0, 0.5312, 0.5, 0.3438, 1.0, 0.375, 1.0, 0.375, 1.0, 0.3438, 1.0, 0.7812, 0.5, 0.75, 0.5, 0.75, 0.5, 0.7812, 0.5, 0.5312, 0.5, 0.5312, 1.0, 0.5, 1.0, 0.5, 0.5, 0.09375, 1.0, 0.125, 1.0, 0.125, 1.0, 0.09375, 1.0, 0.5312, 0.5, 0.5, 0.5, 0.5, 0.5, 0.5312, 0.5, 0.5, 0.5, 0.5, 1.0, 0.4688, 1.0, 0.4688, 0.5, 0.0, 1.0, 0.03125, 1.0, 0.03125, 1.0, 0.0, 1.0, 0.2812, 0.5, 0.25, 0.5, 0.25, 0.5, 0.2812, 0.5, 0.4688, 0.5, 0.4688, 1.0, 0.4375, 1.0, 0.4375, 0.5, 0.9375, 1.0, 0.9688, 1.0, 0.9688, 1.0, 0.9375, 1.0, 0.875, 0.5, 0.8438, 0.5, 0.8438, 0.5, 0.875, 0.5, 0.4375, 0.5, 0.4375, 1.0, 0.4062, 1.0, 0.4062, 0.5, 0.6875, 1.0, 0.7188, 1.0, 0.7188, 1.0, 0.6875, 1.0, 0.03125, 0.5, 0.0, 0.5, 0.0, 0.5, 0.03125, 0.5, 0.4062, 0.5, 0.4062, 1.0, 0.375, 1.0, 0.375, 0.5, 0.4375, 1.0, 0.4688, 1.0, 0.4688, 1.0, 0.4375, 1.0, 0.625, 0.5, 0.5938, 0.5, 0.5938, 0.5, 0.625, 0.5, 0.375, 0.5, 0.375, 1.0, 0.3438, 1.0, 0.3438, 0.5, 0.1875, 1.0, 0.2188, 1.0, 0.2188, 1.0, 0.1875, 1.0, 0.375, 0.5, 0.3438, 0.5, 0.3438, 0.5, 0.375, 0.5, 0.3438, 0.5, 0.3438, 1.0, 0.3125, 1.0, 0.3125, 0.5, 0.7812, 1.0, 0.8125, 1.0, 0.8125, 1.0, 0.7812, 1.0, 0.125, 0.5, 0.09375, 0.5, 0.09375, 0.5, 0.125, 0.5, 0.3125, 0.5, 0.3125, 1.0, 0.2812, 1.0, 0.2812, 0.5, 0.5312, 1.0, 0.5625, 1.0, 0.5625, 1.0, 0.5312, 1.0, 0.9688, 0.5, 0.9375, 0.5, 0.9375, 0.5, 0.9688, 0.5, 0.2812, 0.5, 0.2812, 1.0, 0.25, 1.0, 0.25, 0.5, 0.2812, 1.0, 0.3125, 1.0, 0.3125, 1.0, 0.2812, 1.0, 0.7188, 0.5, 0.6875, 0.5, 0.6875, 0.5, 0.7188, 0.5, 0.25, 0.5, 0.25, 1.0, 0.2188, 1.0, 0.2188, 0.5, 0.03125, 1.0, 0.0625, 1.0, 0.0625, 1.0, 0.03125, 1.0, 0.4688, 0.5, 0.4375, 0.5, 0.4375, 0.5, 0.4688, 0.5, 0.2188, 0.5, 0.2188, 1.0, 0.1875, 1.0, 0.1875, 0.5, 0.875, 1.0, 0.9062, 1.0, 0.9062, 1.0, 0.875, 1.0, 0.2188, 0.5, 0.1875, 0.5, 0.1875, 0.5, 0.2188, 0.5, 0.1875, 0.5, 0.1875, 1.0, 0.1562, 1.0, 0.1562, 0.5, 0.625, 1.0, 0.6562, 1.0, 0.6562, 1.0, 0.625, 1.0, 0.8125, 0.5, 0.7812, 0.5, 0.7812, 0.5, 0.8125, 0.5, 0.1562, 0.5, 0.1562, 1.0, 0.125, 1.0, 0.125, 0.5, 0.375, 1.0, 0.4062, 1.0, 0.4062, 1.0, 0.375, 1.0, 0.5625, 0.5, 0.5312, 0.5, 0.5312, 0.5, 0.5625, 0.5, 0.125, 0.5, 0.125, 1.0, 0.09375, 1.0, 0.09375, 0.5, 0.2968, 0.4854, 0.25, 0.49, 0.2032, 0.4854, 0.1582, 0.4717, 0.1167, 0.4496, 0.08029, 0.4197, 0.05045, 0.3833, 0.02827, 0.3418, 0.01461, 0.2968, 0.01, 0.25, 0.01461, 0.2032, 0.02827, 0.1582, 0.05045, 0.1167, 0.08029, 0.08029, 0.1167, 0.05045, 0.1582, 0.02827, 0.2032, 0.01461, 0.25, 0.01, 0.2968, 0.01461, 0.3418, 0.02827, 0.3833, 0.05045, 0.4197, 0.08029, 0.4496, 0.1167, 0.4717, 0.1582, 0.4854, 0.2032, 0.49, 0.25, 0.4854, 0.2968, 0.4717, 0.3418, 0.4496, 0.3833, 0.4197, 0.4197, 0.3833, 0.4496, 0.3418, 0.4717, 0.3125, 0.5, 0.2812, 0.5, 0.2812, 0.5, 0.3125, 0.5, 0.09375, 0.5, 0.09375, 1.0, 0.0625, 1.0, 0.0625, 0.5, 0.125, 1.0, 0.1562, 1.0, 0.1562, 1.0, 0.125, 1.0, 0.4062, 0.5, 0.375, 0.5, 0.375, 0.5, 0.4062, 0.5, 0.0625, 0.5, 0.0625, 1.0, 0.03125, 1.0, 0.03125, 0.5, 0.9688, 1.0, 1.0, 1.0, 1.0, 1.0, 0.9688, 1.0, 0.9062, 0.5, 0.875, 0.5, 0.875, 0.5, 0.9062, 0.5, 0.03125, 0.5, 0.03125, 1.0, 0.0, 1.0, 0.0, 0.5, 0.0625, 0.5, 0.03125, 0.5, 0.03125, 0.5, 0.0625, 0.5, 0.7188, 1.0, 0.75, 1.0, 0.75, 1.0, 0.7188, 1.0, 0.75, 0.49, 0.7968, 0.4854, 0.8418, 0.4717, 0.8833, 0.4496, 0.9197, 0.4197, 0.9496, 0.3833, 0.9717, 0.3418, 0.9854, 0.2968, 0.99, 0.25, 0.9854, 0.2032, 0.9717, 0.1582, 0.9496, 0.1167, 0.9197, 0.08029, 0.8833, 0.05045, 0.8418, 0.02827, 0.7968, 0.01461, 0.75, 0.01, 0.7032, 0.01461, 0.6582, 0.02827, 0.6167, 0.05045, 0.5803, 0.08029, 0.5504, 0.1167, 0.5283, 0.1582, 0.5146, 0.2032, 0.51, 0.25, 0.5146, 0.2968, 0.5283, 0.3418, 0.5504, 0.3833, 0.5803, 0.4197, 0.6167, 0.4496, 0.6582, 0.4717, 0.7032, 0.4854, 0.1562, 0.5, 0.125, 0.5, 0.125, 0.5, 0.1562, 0.5, 1.0, 0.5, 0.9688, 0.5, 0.9688, 0.5, 1.0, 0.5, 0.75, 0.5, 0.7188, 0.5, 0.7188, 0.5, 0.75, 0.5, 0.5, 0.5, 0.4688, 0.5, 0.4688, 0.5, 0.5, 0.5, 0.25, 0.5, 0.2188, 0.5, 0.2188, 0.5, 0.25, 0.5, 0.8438, 0.5, 0.8125, 0.5, 0.8125, 0.5, 0.8438, 0.5, 0.5938, 0.5, 0.5625, 0.5, 0.5625, 0.5, 0.5938, 0.5, 0.3438, 0.5, 0.3125, 0.5, 0.3125, 0.5, 0.3438, 0.5, 0.09375, 0.5, 0.0625, 0.5, 0.0625, 0.5, 0.09375, 0.5, 0.9375, 0.5, 0.9062, 0.5, 0.9062, 0.5, 0.9375, 0.5, 0.6875, 0.5, 0.6562, 0.5, 0.6562, 0.5, 0.6875, 0.5, 0.4375, 0.5, 0.4062, 0.5, 0.4062, 0.5, 0.4375, 0.5, 0.1875, 0.5, 0.1562, 0.5, 0.1562, 0.5, 0.1875, 0.5, 0.7812, 0.5, 0.75, 0.5, 0.75, 0.5, 0.7812, 0.5, 0.5312, 0.5, 0.5, 0.5, 0.5, 0.5, 0.5312, 0.5, 0.2812, 0.5, 0.25, 0.5, 0.25, 0.5, 0.2812, 0.5, 0.875, 0.5, 0.8438, 0.5, 0.8438, 0.5, 0.875, 0.5, 0.625, 0.5, 0.5938, 0.5, 0.5938, 0.5, 0.625, 0.5, 0.375, 0.5, 0.3438, 0.5, 0.3438, 0.5, 0.375, 0.5, 0.125, 0.5, 0.09375, 0.5, 0.09375, 0.5, 0.125, 0.5, 0.9688, 0.5, 0.9375, 0.5, 0.9375, 0.5, 0.9688, 0.5, 0.7188, 0.5, 0.6875, 0.5, 0.6875, 0.5, 0.7188, 0.5, 0.4688, 0.5, 0.4375, 0.5, 0.4375, 0.5, 0.4688, 0.5, 0.03125, 0.5, 0.0, 0.5, 0.0, 0.5, 0.03125, 0.5, 0.2188, 0.5, 0.1875, 0.5, 0.1875, 0.5, 0.2188, 0.5, 0.0625, 0.5, 0.03125, 0.5, 0.03125, 0.5, 0.0625, 0.5, 0.8125, 0.5, 0.7812, 0.5, 0.7812, 0.5, 0.8125, 0.5, 0.5625, 0.5, 0.5312, 0.5, 0.5312, 0.5, 0.5625, 0.5, 0.3125, 0.5, 0.2812, 0.5, 0.2812, 0.5, 0.3125, 0.5, 0.9062, 0.5, 0.875, 0.5, 0.875, 0.5, 0.9062, 0.5, 0.6562, 0.5, 0.625, 0.5, 0.625, 0.5, 0.6562, 0.5])
me_cube.materials.append(mat_body)
me_cube.materials.append(mat_eye)
me_cube.use_remesh_preserve_volume = False
me_cube.use_remesh_preserve_attributes = False
me_cube.use_mirror_vertex_groups = False
me_cube.update()

# ---- objects
ob_cube = bpy.data.objects.new('Cube', me_cube)

# ---- transforms, parenting, visibility, modifiers, constraints
ob_cube.location = (0.0, 0.0, 0.0)
ob_cube.lock_rotations_4d = False
ob_cube.empty_display_type = 'ARROWS'
ob_cube.lineart.crease_threshold = 0.0

# ---- collection membership
col_collection.objects.link(ob_cube)

# ---- scene / render settings (as saved in the file)
scene.frame_start = 1; scene.frame_end = 250; scene.frame_set(135)
scene.render.engine = 'BLENDER_EEVEE_NEXT'
scene.cycles.use_denoising = False
scene.cycles.samples = 128
scene.cycles.sampling_pattern = 'TABULATED_SOBOL'
scene.cycles.use_adaptive_sampling = False
scene.cycles.use_light_tree = False
scene.view_settings.view_transform = 'Filmic'
bpy.context.view_layer.update()

# ---- added for rendering (the .blend has no active camera and no usable light): camera, sun
cam_auto = bpy.data.cameras.new('AutoCamera')
cam_auto.lens = 50.0
cam_auto.sensor_width = 36.0
cam_auto.clip_end = 1000.0
ob_auto_camera = bpy.data.objects.new('AutoCamera', cam_auto)
scene.collection.objects.link(ob_auto_camera)
ob_auto_camera.location = (6.22771, -8.28977, 5.41545)
ob_auto_camera.rotation_euler = (1.09748, -7.21219e-08, 0.694738)
scene.camera = ob_auto_camera
light_auto_sun = bpy.data.lights.new('AutoSun', 'SUN')
light_auto_sun.energy = 3.0
light_auto_sun.angle = 0.0523599
ob_auto_sun = bpy.data.objects.new('AutoSun', light_auto_sun)
scene.collection.objects.link(ob_auto_sun)
ob_auto_sun.rotation_euler = (0.872665, 0.174533, 0.523599)
bpy.context.view_layer.update()
